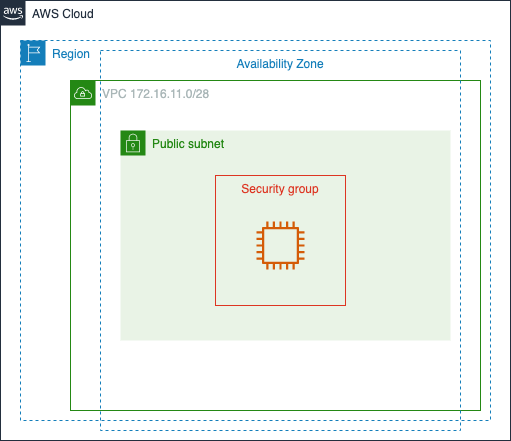

The diagram above was exported from draw.io. Its source (the exported page's mxGraphModel, read from the mxfile embedded in the PNG):
<mxGraphModel dx="556" dy="704" grid="1" gridSize="10" guides="1" tooltips="1" connect="1" arrows="1" fold="1" page="1" pageScale="1" pageWidth="850" pageHeight="1100" math="0" shadow="0">
  <root>
    <mxCell id="0" />
    <mxCell id="1" parent="0" />
    <mxCell id="2" value="AWS Cloud" style="points=[[0,0],[0.25,0],[0.5,0],[0.75,0],[1,0],[1,0.25],[1,0.5],[1,0.75],[1,1],[0.75,1],[0.5,1],[0.25,1],[0,1],[0,0.75],[0,0.5],[0,0.25]];outlineConnect=0;gradientColor=none;html=1;whiteSpace=wrap;fontSize=12;fontStyle=0;shape=mxgraph.aws4.group;grIcon=mxgraph.aws4.group_aws_cloud_alt;strokeColor=#232F3E;fillColor=none;verticalAlign=top;align=left;spacingLeft=30;fontColor=#232F3E;dashed=0;" vertex="1" parent="1">
      <mxGeometry x="30" y="80" width="510" height="440" as="geometry" />
    </mxCell>
    <mxCell id="3" value="Region" style="points=[[0,0],[0.25,0],[0.5,0],[0.75,0],[1,0],[1,0.25],[1,0.5],[1,0.75],[1,1],[0.75,1],[0.5,1],[0.25,1],[0,1],[0,0.75],[0,0.5],[0,0.25]];outlineConnect=0;gradientColor=none;html=1;whiteSpace=wrap;fontSize=12;fontStyle=0;shape=mxgraph.aws4.group;grIcon=mxgraph.aws4.group_region;strokeColor=#147EBA;fillColor=none;verticalAlign=top;align=left;spacingLeft=30;fontColor=#147EBA;dashed=1;" vertex="1" parent="1">
      <mxGeometry x="50" y="120" width="470" height="380" as="geometry" />
    </mxCell>
    <mxCell id="4" value="VPC 172.16.11.0/28" style="points=[[0,0],[0.25,0],[0.5,0],[0.75,0],[1,0],[1,0.25],[1,0.5],[1,0.75],[1,1],[0.75,1],[0.5,1],[0.25,1],[0,1],[0,0.75],[0,0.5],[0,0.25]];outlineConnect=0;gradientColor=none;html=1;whiteSpace=wrap;fontSize=12;fontStyle=0;shape=mxgraph.aws4.group;grIcon=mxgraph.aws4.group_vpc;strokeColor=#248814;fillColor=none;verticalAlign=top;align=left;spacingLeft=30;fontColor=#AAB7B8;dashed=0;" vertex="1" parent="1">
      <mxGeometry x="100" y="160" width="410" height="330" as="geometry" />
    </mxCell>
    <mxCell id="5" value="Public subnet" style="points=[[0,0],[0.25,0],[0.5,0],[0.75,0],[1,0],[1,0.25],[1,0.5],[1,0.75],[1,1],[0.75,1],[0.5,1],[0.25,1],[0,1],[0,0.75],[0,0.5],[0,0.25]];outlineConnect=0;gradientColor=none;html=1;whiteSpace=wrap;fontSize=12;fontStyle=0;shape=mxgraph.aws4.group;grIcon=mxgraph.aws4.group_security_group;grStroke=0;strokeColor=#248814;fillColor=#E9F3E6;verticalAlign=top;align=left;spacingLeft=30;fontColor=#248814;dashed=0;" vertex="1" parent="1">
      <mxGeometry x="150" y="210" width="330" height="210" as="geometry" />
    </mxCell>
    <mxCell id="6" value="Availability Zone" style="fillColor=none;strokeColor=#147EBA;dashed=1;verticalAlign=top;fontStyle=0;fontColor=#147EBA;" vertex="1" parent="1">
      <mxGeometry x="130" y="130" width="360" height="380" as="geometry" />
    </mxCell>
    <mxCell id="7" value="Security group" style="fillColor=none;strokeColor=#DD3522;verticalAlign=top;fontStyle=0;fontColor=#DD3522;" vertex="1" parent="1">
      <mxGeometry x="245" y="255" width="130" height="130" as="geometry" />
    </mxCell>
    <mxCell id="8" value="" style="sketch=0;outlineConnect=0;fontColor=#232F3E;gradientColor=none;fillColor=#D45B07;strokeColor=none;dashed=0;verticalLabelPosition=bottom;verticalAlign=top;align=center;html=1;fontSize=12;fontStyle=0;aspect=fixed;pointerEvents=1;shape=mxgraph.aws4.instance2;" vertex="1" parent="1">
      <mxGeometry x="286" y="301" width="48" height="48" as="geometry" />
    </mxCell>
  </root>
</mxGraphModel>